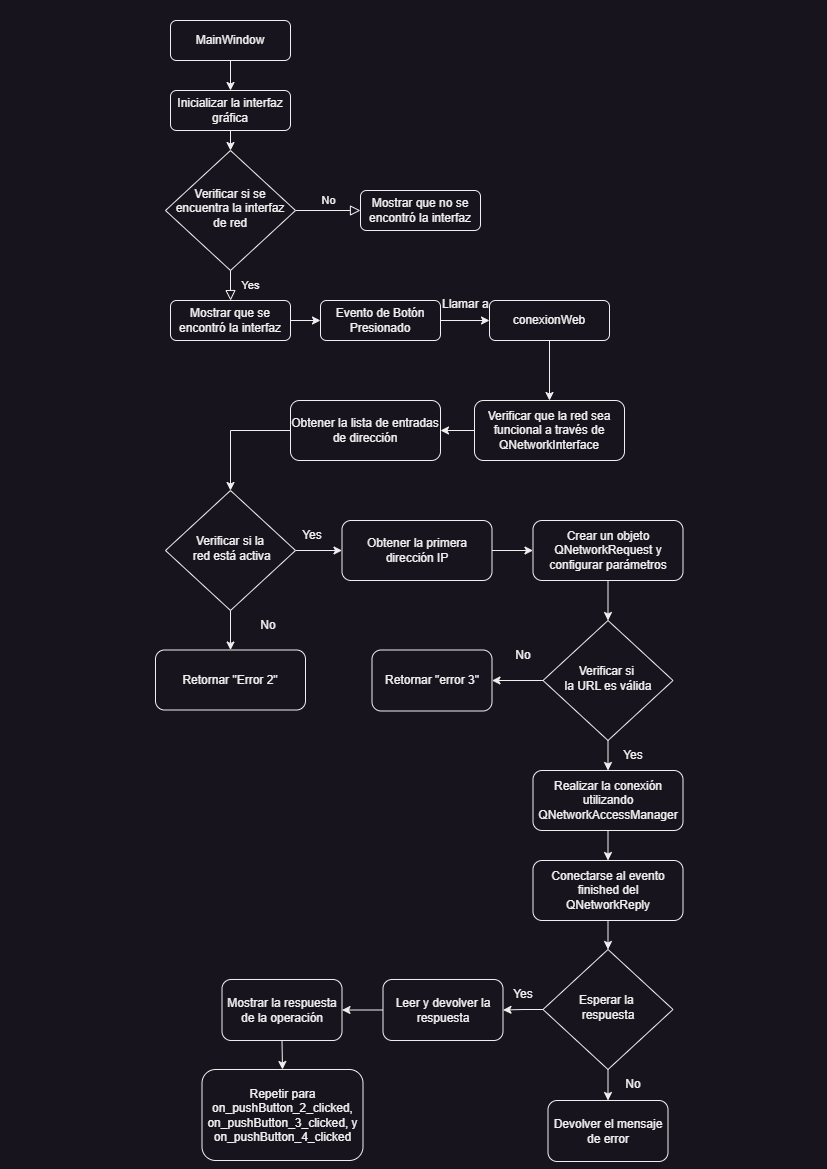

The diagram above was exported from draw.io. Its source (the exported page's mxGraphModel, read from the mxfile embedded in the PNG):
<mxGraphModel dx="1050" dy="669" grid="1" gridSize="10" guides="1" tooltips="1" connect="1" arrows="1" fold="1" page="1" pageScale="1" pageWidth="827" pageHeight="1169" math="0" shadow="0">
  <root>
    <mxCell id="WIyWlLk6GJQsqaUBKTNV-0" />
    <mxCell id="WIyWlLk6GJQsqaUBKTNV-1" parent="WIyWlLk6GJQsqaUBKTNV-0" />
    <mxCell id="ki9i24FlM0h2mVf9DU9e-1" style="edgeStyle=orthogonalEdgeStyle;rounded=0;orthogonalLoop=1;jettySize=auto;html=1;exitX=0.5;exitY=1;exitDx=0;exitDy=0;entryX=0.5;entryY=0;entryDx=0;entryDy=0;" parent="WIyWlLk6GJQsqaUBKTNV-1" source="WIyWlLk6GJQsqaUBKTNV-3" target="ki9i24FlM0h2mVf9DU9e-0" edge="1">
      <mxGeometry relative="1" as="geometry" />
    </mxCell>
    <mxCell id="WIyWlLk6GJQsqaUBKTNV-3" value="MainWindow" style="rounded=1;whiteSpace=wrap;html=1;fontSize=12;glass=0;strokeWidth=1;shadow=0;" parent="WIyWlLk6GJQsqaUBKTNV-1" vertex="1">
      <mxGeometry x="170" y="20" width="120" height="40" as="geometry" />
    </mxCell>
    <mxCell id="WIyWlLk6GJQsqaUBKTNV-4" value="Yes" style="rounded=0;html=1;jettySize=auto;orthogonalLoop=1;fontSize=11;endArrow=block;endFill=0;endSize=8;strokeWidth=1;shadow=0;labelBackgroundColor=none;edgeStyle=orthogonalEdgeStyle;" parent="WIyWlLk6GJQsqaUBKTNV-1" source="WIyWlLk6GJQsqaUBKTNV-6" edge="1">
      <mxGeometry y="20" relative="1" as="geometry">
        <mxPoint as="offset" />
        <mxPoint x="230.0999999999999" y="300.08135593220334" as="targetPoint" />
      </mxGeometry>
    </mxCell>
    <mxCell id="WIyWlLk6GJQsqaUBKTNV-5" value="No" style="edgeStyle=orthogonalEdgeStyle;rounded=0;html=1;jettySize=auto;orthogonalLoop=1;fontSize=11;endArrow=block;endFill=0;endSize=8;strokeWidth=1;shadow=0;labelBackgroundColor=none;" parent="WIyWlLk6GJQsqaUBKTNV-1" source="WIyWlLk6GJQsqaUBKTNV-6" target="WIyWlLk6GJQsqaUBKTNV-7" edge="1">
      <mxGeometry y="10" relative="1" as="geometry">
        <mxPoint as="offset" />
      </mxGeometry>
    </mxCell>
    <mxCell id="WIyWlLk6GJQsqaUBKTNV-6" value="Verificar si se encuentra la interfaz de red" style="rhombus;whiteSpace=wrap;html=1;shadow=0;fontFamily=Helvetica;fontSize=12;align=center;strokeWidth=1;spacing=6;spacingTop=-4;" parent="WIyWlLk6GJQsqaUBKTNV-1" vertex="1">
      <mxGeometry x="165" y="150" width="130" height="120" as="geometry" />
    </mxCell>
    <mxCell id="WIyWlLk6GJQsqaUBKTNV-7" value="Mostrar que no se encontró la interfaz" style="rounded=1;whiteSpace=wrap;html=1;fontSize=12;glass=0;strokeWidth=1;shadow=0;" parent="WIyWlLk6GJQsqaUBKTNV-1" vertex="1">
      <mxGeometry x="360" y="190" width="120" height="40" as="geometry" />
    </mxCell>
    <mxCell id="z5VbTBx8GumKNgTEbqFj-0" style="edgeStyle=orthogonalEdgeStyle;rounded=0;orthogonalLoop=1;jettySize=auto;html=1;exitX=1;exitY=0.5;exitDx=0;exitDy=0;entryX=0;entryY=0.5;entryDx=0;entryDy=0;" edge="1" parent="WIyWlLk6GJQsqaUBKTNV-1" source="WIyWlLk6GJQsqaUBKTNV-11" target="ki9i24FlM0h2mVf9DU9e-7">
      <mxGeometry relative="1" as="geometry" />
    </mxCell>
    <mxCell id="WIyWlLk6GJQsqaUBKTNV-11" value="Evento de Botón Presionado" style="rounded=1;whiteSpace=wrap;html=1;fontSize=12;glass=0;strokeWidth=1;shadow=0;" parent="WIyWlLk6GJQsqaUBKTNV-1" vertex="1">
      <mxGeometry x="320" y="300" width="120" height="40" as="geometry" />
    </mxCell>
    <mxCell id="z5VbTBx8GumKNgTEbqFj-1" style="edgeStyle=orthogonalEdgeStyle;rounded=0;orthogonalLoop=1;jettySize=auto;html=1;exitX=1;exitY=0.5;exitDx=0;exitDy=0;entryX=0;entryY=0.5;entryDx=0;entryDy=0;" edge="1" parent="WIyWlLk6GJQsqaUBKTNV-1" source="WIyWlLk6GJQsqaUBKTNV-12" target="WIyWlLk6GJQsqaUBKTNV-11">
      <mxGeometry relative="1" as="geometry" />
    </mxCell>
    <mxCell id="WIyWlLk6GJQsqaUBKTNV-12" value="Mostrar que se encontró la interfaz" style="rounded=1;whiteSpace=wrap;html=1;fontSize=12;glass=0;strokeWidth=1;shadow=0;" parent="WIyWlLk6GJQsqaUBKTNV-1" vertex="1">
      <mxGeometry x="170" y="300" width="120" height="40" as="geometry" />
    </mxCell>
    <mxCell id="ki9i24FlM0h2mVf9DU9e-4" style="edgeStyle=orthogonalEdgeStyle;rounded=0;orthogonalLoop=1;jettySize=auto;html=1;exitX=0.5;exitY=1;exitDx=0;exitDy=0;entryX=0.5;entryY=0;entryDx=0;entryDy=0;" parent="WIyWlLk6GJQsqaUBKTNV-1" source="ki9i24FlM0h2mVf9DU9e-0" target="WIyWlLk6GJQsqaUBKTNV-6" edge="1">
      <mxGeometry relative="1" as="geometry" />
    </mxCell>
    <mxCell id="ki9i24FlM0h2mVf9DU9e-0" value="Inicializar la interfaz gráfica" style="rounded=1;whiteSpace=wrap;html=1;fontSize=12;glass=0;strokeWidth=1;shadow=0;" parent="WIyWlLk6GJQsqaUBKTNV-1" vertex="1">
      <mxGeometry x="170" y="90" width="120" height="40" as="geometry" />
    </mxCell>
    <mxCell id="ki9i24FlM0h2mVf9DU9e-13" style="edgeStyle=orthogonalEdgeStyle;rounded=0;orthogonalLoop=1;jettySize=auto;html=1;exitX=0.5;exitY=1;exitDx=0;exitDy=0;entryX=0.5;entryY=0;entryDx=0;entryDy=0;" parent="WIyWlLk6GJQsqaUBKTNV-1" source="ki9i24FlM0h2mVf9DU9e-7" target="ki9i24FlM0h2mVf9DU9e-11" edge="1">
      <mxGeometry relative="1" as="geometry" />
    </mxCell>
    <mxCell id="ki9i24FlM0h2mVf9DU9e-7" value="conexionWeb" style="rounded=1;whiteSpace=wrap;html=1;fontSize=12;glass=0;strokeWidth=1;shadow=0;" parent="WIyWlLk6GJQsqaUBKTNV-1" vertex="1">
      <mxGeometry x="489" y="300" width="120" height="40" as="geometry" />
    </mxCell>
    <mxCell id="ki9i24FlM0h2mVf9DU9e-10" value="Llamar a" style="text;whiteSpace=wrap;" parent="WIyWlLk6GJQsqaUBKTNV-1" vertex="1">
      <mxGeometry x="440" y="290" width="70" height="30" as="geometry" />
    </mxCell>
    <mxCell id="z5VbTBx8GumKNgTEbqFj-2" style="edgeStyle=orthogonalEdgeStyle;rounded=0;orthogonalLoop=1;jettySize=auto;html=1;exitX=0;exitY=0.5;exitDx=0;exitDy=0;entryX=1;entryY=0.5;entryDx=0;entryDy=0;" edge="1" parent="WIyWlLk6GJQsqaUBKTNV-1" source="ki9i24FlM0h2mVf9DU9e-11" target="ki9i24FlM0h2mVf9DU9e-14">
      <mxGeometry relative="1" as="geometry" />
    </mxCell>
    <mxCell id="ki9i24FlM0h2mVf9DU9e-11" value="Verificar que la red sea funcional a través de QNetworkInterface" style="rounded=1;whiteSpace=wrap;html=1;fontSize=12;glass=0;strokeWidth=1;shadow=0;" parent="WIyWlLk6GJQsqaUBKTNV-1" vertex="1">
      <mxGeometry x="474" y="400" width="150" height="60" as="geometry" />
    </mxCell>
    <mxCell id="z5VbTBx8GumKNgTEbqFj-3" style="edgeStyle=orthogonalEdgeStyle;rounded=0;orthogonalLoop=1;jettySize=auto;html=1;exitX=0;exitY=0.5;exitDx=0;exitDy=0;entryX=0.5;entryY=0;entryDx=0;entryDy=0;" edge="1" parent="WIyWlLk6GJQsqaUBKTNV-1" source="ki9i24FlM0h2mVf9DU9e-14" target="ki9i24FlM0h2mVf9DU9e-16">
      <mxGeometry relative="1" as="geometry" />
    </mxCell>
    <mxCell id="ki9i24FlM0h2mVf9DU9e-14" value="Obtener la lista de entradas de dirección" style="rounded=1;whiteSpace=wrap;html=1;fontSize=12;glass=0;strokeWidth=1;shadow=0;" parent="WIyWlLk6GJQsqaUBKTNV-1" vertex="1">
      <mxGeometry x="290" y="400" width="150" height="60" as="geometry" />
    </mxCell>
    <mxCell id="ki9i24FlM0h2mVf9DU9e-22" style="edgeStyle=orthogonalEdgeStyle;rounded=0;orthogonalLoop=1;jettySize=auto;html=1;exitX=1;exitY=0.5;exitDx=0;exitDy=0;entryX=0;entryY=0.5;entryDx=0;entryDy=0;" parent="WIyWlLk6GJQsqaUBKTNV-1" source="ki9i24FlM0h2mVf9DU9e-16" target="ki9i24FlM0h2mVf9DU9e-20" edge="1">
      <mxGeometry relative="1" as="geometry" />
    </mxCell>
    <mxCell id="ki9i24FlM0h2mVf9DU9e-40" style="edgeStyle=orthogonalEdgeStyle;rounded=0;orthogonalLoop=1;jettySize=auto;html=1;exitX=0.5;exitY=1;exitDx=0;exitDy=0;entryX=0.5;entryY=0;entryDx=0;entryDy=0;" parent="WIyWlLk6GJQsqaUBKTNV-1" source="ki9i24FlM0h2mVf9DU9e-16" target="ki9i24FlM0h2mVf9DU9e-21" edge="1">
      <mxGeometry relative="1" as="geometry" />
    </mxCell>
    <mxCell id="ki9i24FlM0h2mVf9DU9e-16" value="Verificar si la&lt;div&gt;&amp;nbsp;red está activa&lt;/div&gt;" style="rhombus;whiteSpace=wrap;html=1;shadow=0;fontFamily=Helvetica;fontSize=12;align=center;strokeWidth=1;spacing=6;spacingTop=-4;" parent="WIyWlLk6GJQsqaUBKTNV-1" vertex="1">
      <mxGeometry x="165" y="490" width="130" height="120" as="geometry" />
    </mxCell>
    <mxCell id="ki9i24FlM0h2mVf9DU9e-24" style="edgeStyle=orthogonalEdgeStyle;rounded=0;orthogonalLoop=1;jettySize=auto;html=1;exitX=1;exitY=0.5;exitDx=0;exitDy=0;entryX=0;entryY=0.5;entryDx=0;entryDy=0;" parent="WIyWlLk6GJQsqaUBKTNV-1" source="ki9i24FlM0h2mVf9DU9e-20" target="ki9i24FlM0h2mVf9DU9e-23" edge="1">
      <mxGeometry relative="1" as="geometry" />
    </mxCell>
    <mxCell id="ki9i24FlM0h2mVf9DU9e-20" value="Obtener la primera dirección IP" style="rounded=1;whiteSpace=wrap;html=1;fontSize=12;glass=0;strokeWidth=1;shadow=0;" parent="WIyWlLk6GJQsqaUBKTNV-1" vertex="1">
      <mxGeometry x="341.5" y="520" width="150" height="60" as="geometry" />
    </mxCell>
    <mxCell id="ki9i24FlM0h2mVf9DU9e-21" value="Retornar &quot;Error 2&quot;" style="rounded=1;whiteSpace=wrap;html=1;fontSize=12;glass=0;strokeWidth=1;shadow=0;" parent="WIyWlLk6GJQsqaUBKTNV-1" vertex="1">
      <mxGeometry x="155" y="649.5" width="150" height="60" as="geometry" />
    </mxCell>
    <mxCell id="ki9i24FlM0h2mVf9DU9e-26" style="edgeStyle=orthogonalEdgeStyle;rounded=0;orthogonalLoop=1;jettySize=auto;html=1;exitX=0.5;exitY=1;exitDx=0;exitDy=0;entryX=0.5;entryY=0;entryDx=0;entryDy=0;" parent="WIyWlLk6GJQsqaUBKTNV-1" source="ki9i24FlM0h2mVf9DU9e-23" target="ki9i24FlM0h2mVf9DU9e-25" edge="1">
      <mxGeometry relative="1" as="geometry" />
    </mxCell>
    <mxCell id="ki9i24FlM0h2mVf9DU9e-23" value="Crear un objeto QNetworkRequest y configurar parámetros" style="rounded=1;whiteSpace=wrap;html=1;fontSize=12;glass=0;strokeWidth=1;shadow=0;" parent="WIyWlLk6GJQsqaUBKTNV-1" vertex="1">
      <mxGeometry x="532.5" y="520" width="150" height="60" as="geometry" />
    </mxCell>
    <mxCell id="ki9i24FlM0h2mVf9DU9e-29" style="edgeStyle=orthogonalEdgeStyle;rounded=0;orthogonalLoop=1;jettySize=auto;html=1;exitX=0.5;exitY=1;exitDx=0;exitDy=0;entryX=0.5;entryY=0;entryDx=0;entryDy=0;" parent="WIyWlLk6GJQsqaUBKTNV-1" source="ki9i24FlM0h2mVf9DU9e-25" target="ki9i24FlM0h2mVf9DU9e-28" edge="1">
      <mxGeometry relative="1" as="geometry" />
    </mxCell>
    <mxCell id="ki9i24FlM0h2mVf9DU9e-43" style="edgeStyle=orthogonalEdgeStyle;rounded=0;orthogonalLoop=1;jettySize=auto;html=1;exitX=0;exitY=0.5;exitDx=0;exitDy=0;entryX=1;entryY=0.5;entryDx=0;entryDy=0;" parent="WIyWlLk6GJQsqaUBKTNV-1" source="ki9i24FlM0h2mVf9DU9e-25" target="ki9i24FlM0h2mVf9DU9e-42" edge="1">
      <mxGeometry relative="1" as="geometry" />
    </mxCell>
    <mxCell id="ki9i24FlM0h2mVf9DU9e-25" value="Verificar si&amp;nbsp;&lt;div&gt;la URL es válida&lt;br&gt;&lt;/div&gt;" style="rhombus;whiteSpace=wrap;html=1;shadow=0;fontFamily=Helvetica;fontSize=12;align=center;strokeWidth=1;spacing=6;spacingTop=-4;" parent="WIyWlLk6GJQsqaUBKTNV-1" vertex="1">
      <mxGeometry x="542.5" y="620" width="130" height="120" as="geometry" />
    </mxCell>
    <mxCell id="ki9i24FlM0h2mVf9DU9e-27" value="Yes" style="text;html=1;align=center;verticalAlign=middle;whiteSpace=wrap;rounded=0;" parent="WIyWlLk6GJQsqaUBKTNV-1" vertex="1">
      <mxGeometry x="281.5" y="520" width="60" height="30" as="geometry" />
    </mxCell>
    <mxCell id="ki9i24FlM0h2mVf9DU9e-31" style="edgeStyle=orthogonalEdgeStyle;rounded=0;orthogonalLoop=1;jettySize=auto;html=1;exitX=0.5;exitY=1;exitDx=0;exitDy=0;entryX=0.5;entryY=0;entryDx=0;entryDy=0;" parent="WIyWlLk6GJQsqaUBKTNV-1" source="ki9i24FlM0h2mVf9DU9e-28" target="ki9i24FlM0h2mVf9DU9e-30" edge="1">
      <mxGeometry relative="1" as="geometry" />
    </mxCell>
    <mxCell id="ki9i24FlM0h2mVf9DU9e-28" value="Realizar la conexión utilizando QNetworkAccessManager" style="rounded=1;whiteSpace=wrap;html=1;fontSize=12;glass=0;strokeWidth=1;shadow=0;" parent="WIyWlLk6GJQsqaUBKTNV-1" vertex="1">
      <mxGeometry x="532.5" y="770" width="150" height="60" as="geometry" />
    </mxCell>
    <mxCell id="ki9i24FlM0h2mVf9DU9e-33" style="edgeStyle=orthogonalEdgeStyle;rounded=0;orthogonalLoop=1;jettySize=auto;html=1;exitX=0.5;exitY=1;exitDx=0;exitDy=0;entryX=0.5;entryY=0;entryDx=0;entryDy=0;" parent="WIyWlLk6GJQsqaUBKTNV-1" source="ki9i24FlM0h2mVf9DU9e-30" target="ki9i24FlM0h2mVf9DU9e-32" edge="1">
      <mxGeometry relative="1" as="geometry" />
    </mxCell>
    <mxCell id="ki9i24FlM0h2mVf9DU9e-30" value="Conectarse al evento finished del QNetworkReply" style="rounded=1;whiteSpace=wrap;html=1;fontSize=12;glass=0;strokeWidth=1;shadow=0;" parent="WIyWlLk6GJQsqaUBKTNV-1" vertex="1">
      <mxGeometry x="532.5" y="860" width="150" height="60" as="geometry" />
    </mxCell>
    <mxCell id="ki9i24FlM0h2mVf9DU9e-35" style="edgeStyle=orthogonalEdgeStyle;rounded=0;orthogonalLoop=1;jettySize=auto;html=1;exitX=0;exitY=0.5;exitDx=0;exitDy=0;entryX=1;entryY=0.5;entryDx=0;entryDy=0;" parent="WIyWlLk6GJQsqaUBKTNV-1" source="ki9i24FlM0h2mVf9DU9e-32" target="ki9i24FlM0h2mVf9DU9e-34" edge="1">
      <mxGeometry relative="1" as="geometry" />
    </mxCell>
    <mxCell id="ki9i24FlM0h2mVf9DU9e-37" style="edgeStyle=orthogonalEdgeStyle;rounded=0;orthogonalLoop=1;jettySize=auto;html=1;exitX=0.5;exitY=1;exitDx=0;exitDy=0;entryX=0.5;entryY=0;entryDx=0;entryDy=0;" parent="WIyWlLk6GJQsqaUBKTNV-1" source="ki9i24FlM0h2mVf9DU9e-32" target="ki9i24FlM0h2mVf9DU9e-36" edge="1">
      <mxGeometry relative="1" as="geometry" />
    </mxCell>
    <mxCell id="ki9i24FlM0h2mVf9DU9e-32" value="&lt;div&gt;Esperar la&amp;nbsp;&lt;/div&gt;&lt;div&gt;respuesta&lt;br&gt;&lt;/div&gt;" style="rhombus;whiteSpace=wrap;html=1;shadow=0;fontFamily=Helvetica;fontSize=12;align=center;strokeWidth=1;spacing=6;spacingTop=-4;" parent="WIyWlLk6GJQsqaUBKTNV-1" vertex="1">
      <mxGeometry x="542.5" y="949" width="130" height="120" as="geometry" />
    </mxCell>
    <mxCell id="ki9i24FlM0h2mVf9DU9e-47" style="edgeStyle=orthogonalEdgeStyle;rounded=0;orthogonalLoop=1;jettySize=auto;html=1;exitX=0;exitY=0.5;exitDx=0;exitDy=0;entryX=1;entryY=0.5;entryDx=0;entryDy=0;" parent="WIyWlLk6GJQsqaUBKTNV-1" source="ki9i24FlM0h2mVf9DU9e-34" target="ki9i24FlM0h2mVf9DU9e-46" edge="1">
      <mxGeometry relative="1" as="geometry" />
    </mxCell>
    <mxCell id="ki9i24FlM0h2mVf9DU9e-34" value="Leer y devolver la respuesta" style="rounded=1;whiteSpace=wrap;html=1;fontSize=12;glass=0;strokeWidth=1;shadow=0;" parent="WIyWlLk6GJQsqaUBKTNV-1" vertex="1">
      <mxGeometry x="382.5" y="979" width="120" height="61" as="geometry" />
    </mxCell>
    <mxCell id="ki9i24FlM0h2mVf9DU9e-36" value="Devolver el mensaje de error" style="rounded=1;whiteSpace=wrap;html=1;fontSize=12;glass=0;strokeWidth=1;shadow=0;" parent="WIyWlLk6GJQsqaUBKTNV-1" vertex="1">
      <mxGeometry x="547.5" y="1100" width="120" height="61" as="geometry" />
    </mxCell>
    <mxCell id="ki9i24FlM0h2mVf9DU9e-38" value="No" style="text;html=1;align=center;verticalAlign=middle;whiteSpace=wrap;rounded=0;" parent="WIyWlLk6GJQsqaUBKTNV-1" vertex="1">
      <mxGeometry x="602.5" y="1069" width="60" height="30" as="geometry" />
    </mxCell>
    <mxCell id="ki9i24FlM0h2mVf9DU9e-39" value="Yes" style="text;html=1;align=center;verticalAlign=middle;whiteSpace=wrap;rounded=0;" parent="WIyWlLk6GJQsqaUBKTNV-1" vertex="1">
      <mxGeometry x="492.5" y="979" width="60" height="30" as="geometry" />
    </mxCell>
    <mxCell id="ki9i24FlM0h2mVf9DU9e-41" value="No" style="text;html=1;align=center;verticalAlign=middle;whiteSpace=wrap;rounded=0;" parent="WIyWlLk6GJQsqaUBKTNV-1" vertex="1">
      <mxGeometry x="237.5" y="610" width="60" height="30" as="geometry" />
    </mxCell>
    <mxCell id="ki9i24FlM0h2mVf9DU9e-42" value="Retornar &quot;error 3&quot;" style="rounded=1;whiteSpace=wrap;html=1;fontSize=12;glass=0;strokeWidth=1;shadow=0;" parent="WIyWlLk6GJQsqaUBKTNV-1" vertex="1">
      <mxGeometry x="371.5" y="649.5" width="120" height="61" as="geometry" />
    </mxCell>
    <mxCell id="ki9i24FlM0h2mVf9DU9e-44" value="No" style="text;html=1;align=center;verticalAlign=middle;whiteSpace=wrap;rounded=0;" parent="WIyWlLk6GJQsqaUBKTNV-1" vertex="1">
      <mxGeometry x="492.5" y="640" width="60" height="30" as="geometry" />
    </mxCell>
    <mxCell id="ki9i24FlM0h2mVf9DU9e-45" value="Yes" style="text;html=1;align=center;verticalAlign=middle;whiteSpace=wrap;rounded=0;" parent="WIyWlLk6GJQsqaUBKTNV-1" vertex="1">
      <mxGeometry x="602.5" y="740" width="60" height="30" as="geometry" />
    </mxCell>
    <mxCell id="ki9i24FlM0h2mVf9DU9e-50" style="edgeStyle=orthogonalEdgeStyle;rounded=0;orthogonalLoop=1;jettySize=auto;html=1;exitX=0.5;exitY=1;exitDx=0;exitDy=0;entryX=0.5;entryY=0;entryDx=0;entryDy=0;" parent="WIyWlLk6GJQsqaUBKTNV-1" source="ki9i24FlM0h2mVf9DU9e-46" target="ki9i24FlM0h2mVf9DU9e-48" edge="1">
      <mxGeometry relative="1" as="geometry" />
    </mxCell>
    <mxCell id="ki9i24FlM0h2mVf9DU9e-46" value="Mostrar la respuesta de la operación" style="rounded=1;whiteSpace=wrap;html=1;fontSize=12;glass=0;strokeWidth=1;shadow=0;" parent="WIyWlLk6GJQsqaUBKTNV-1" vertex="1">
      <mxGeometry x="221.5" y="979" width="120" height="61" as="geometry" />
    </mxCell>
    <mxCell id="ki9i24FlM0h2mVf9DU9e-48" value="Repetir para on_pushButton_2_clicked, on_pushButton_3_clicked, y on_pushButton_4_clicked" style="rounded=1;whiteSpace=wrap;html=1;fontSize=12;glass=0;strokeWidth=1;shadow=0;" parent="WIyWlLk6GJQsqaUBKTNV-1" vertex="1">
      <mxGeometry x="201.5" y="1069" width="161" height="91" as="geometry" />
    </mxCell>
  </root>
</mxGraphModel>